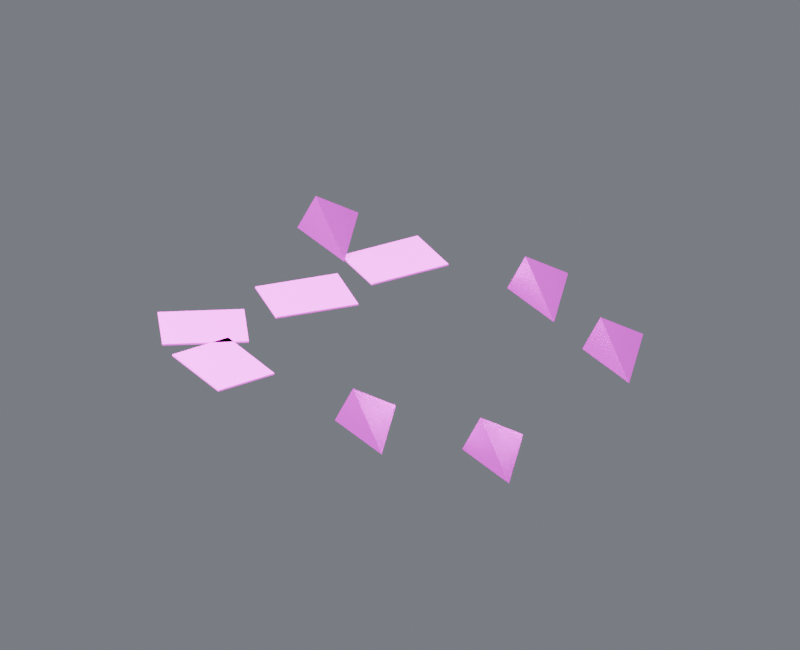 # Source: debris_01.blend  (saved by Blender 4.5.87; exported with 4.5.12 LTS)
import bpy
from mathutils import Matrix  # noqa: F401  (used for matrix-valued properties, if any)

bpy.ops.wm.read_factory_settings(use_empty=True)
scene = bpy.context.scene
scene.name = 'Component_debris_01'

# ---- collections
col_01______debris_01 = bpy.data.collections.new('01_制作组件_debris_01'); scene.collection.children.link(col_01______debris_01)
col_01 = bpy.data.collections.new('固定碎屑_01_制作源'); col_01______debris_01.children.link(col_01)
col_02______debris_01 = bpy.data.collections.new('02_游戏输出_debris_01'); scene.collection.children.link(col_02______debris_01)
col_01_1 = bpy.data.collections.new('固定碎屑_01_输出包'); col_02______debris_01.children.link(col_01_1)
col_90_preview_component_debris_01 = bpy.data.collections.new('90_Preview_Component_debris_01'); scene.collection.children.link(col_90_preview_component_debris_01)

# ---- images (referenced by path relative to the original .blend; pixels are not part of the script)
import os
ASSET_DIR = os.environ.get("B2B_ASSET_DIR", "")  # directory of the original .blend (textures are referenced by path, not embedded)
HERE = os.path.dirname(os.path.abspath(__file__))  # packed textures are extracted next to this script under _unpacked/

def load_image(name, relpath, width, height, colorspace="sRGB"):
    """Load a texture the original file referenced (path relative to the .blend, or extracted next to this script)."""
    p = next((c for c in (os.path.join(HERE, relpath), os.path.join(ASSET_DIR, relpath)) if relpath and os.path.exists(c)), "")
    if p:
        img = bpy.data.images.load(p, check_existing=True)
        img.name = name
    else:  # same state as the original file: an image datablock whose file is absent (Cycles renders it pink)
        img = bpy.data.images.new(name, width, height)
        img.source = "FILE"
        img.filepath = "//" + (relpath or name)
    img.colorspace_settings.name = colorspace
    return img
img_10x10_512_png = load_image('设施低亮多巴胺色盘_10x10_512.png', '设施低亮多巴胺色盘_10x10_512.png', 1024, 1024, 'sRGB')

# ---- materials (node trees are filled in below, after node groups)
mat_01 = bpy.data.materials.new('01_精工金属_紫色骨架')
mat_02 = bpy.data.materials.new('02_细腻哑光_青绿大面')

# ---- material node trees
mat_01.use_nodes = True; mat_01.node_tree.nodes.clear()
_N = mat_01.node_tree.nodes; _L = mat_01.node_tree.links
n0 = _N.new('ShaderNodeOutputMaterial'); n0.name = '材质输出'; n0.location = (0, 0)
n1 = _N.new('ShaderNodeBsdfPrincipled'); n1.name = 'Principled BSDF'; n1.location = (0, 0)
n1.inputs[1].default_value = 0.86
n1.inputs[2].default_value = 0.29
n1.inputs[19].default_value = 0.16
n2 = _N.new('ShaderNodeUVMap'); n2.name = 'UV 贴图'; n2.location = (0, 0)
n2.uv_map = 'PaletteUV'
n3 = _N.new('ShaderNodeTexImage'); n3.name = '图像纹理'; n3.location = (0, 0)
n3.image = img_10x10_512_png
n3.interpolation = 'Closest'
_L.new(n1.outputs[0], n0.inputs[0])
_L.new(n2.outputs[0], n3.inputs[0])
_L.new(n3.outputs[0], n1.inputs[0])
n0.is_active_output = True
mat_02.use_nodes = True; mat_02.node_tree.nodes.clear()
_N = mat_02.node_tree.nodes; _L = mat_02.node_tree.links
n0 = _N.new('ShaderNodeOutputMaterial'); n0.name = '材质输出'; n0.location = (0, 0)
n1 = _N.new('ShaderNodeBsdfPrincipled'); n1.name = 'Principled BSDF'; n1.location = (0, 0)
n1.inputs[1].default_value = 0.03
n1.inputs[2].default_value = 0.7
n2 = _N.new('ShaderNodeUVMap'); n2.name = 'UV 贴图'; n2.location = (0, 0)
n2.uv_map = 'PaletteUV'
n3 = _N.new('ShaderNodeTexImage'); n3.name = '图像纹理'; n3.location = (0, 0)
n3.image = img_10x10_512_png
n3.interpolation = 'Closest'
_L.new(n1.outputs[0], n0.inputs[0])
_L.new(n2.outputs[0], n3.inputs[0])
_L.new(n3.outputs[0], n1.inputs[0])
n0.is_active_output = True

# ---- world
world_component_studio = bpy.data.worlds.new('Component_Studio'); scene.world = world_component_studio
world_component_studio.use_nodes = True; world_component_studio.node_tree.nodes.clear()
_N = world_component_studio.node_tree.nodes; _L = world_component_studio.node_tree.links
n0 = _N.new('ShaderNodeBackground'); n0.name = '背景'; n0.location = (-200, 100)
n0.inputs[0].default_value = (0.3, 0.32, 0.36, 1.0)
n0.inputs[1].default_value = 0.45
n1 = _N.new('ShaderNodeOutputWorld'); n1.name = '世界输出'; n1.location = (200, 100)
_L.new(n0.outputs[0], n1.inputs[0])
n1.is_active_output = True

# ---- cameras
cam_camera_component_debris_01 = bpy.data.cameras.new('Camera_Component_debris_01')
cam_camera_component_debris_01.type = 'ORTHO'
cam_camera_component_debris_01.ortho_scale = 4.24

# ---- lights
light_key_component_debris_01 = bpy.data.lights.new('Key_Component_debris_01', 'AREA')
light_key_component_debris_01.energy = 1956.0
light_key_component_debris_01.size = 3.392
light_fill_component_debris_01 = bpy.data.lights.new('Fill_Component_debris_01', 'AREA')
light_fill_component_debris_01.energy = 1151.0
light_fill_component_debris_01.size = 3.392
light_rim_component_debris_01 = bpy.data.lights.new('Rim_Component_debris_01', 'AREA')
light_rim_component_debris_01.energy = 1496.0
light_rim_component_debris_01.size = 3.392

# ---- meshes
me_01______00_mesh = bpy.data.meshes.new('固定碎屑_01_制作_部件00_Mesh')
me_01______00_mesh.from_pydata([(0.2028, 0.7911, 0.0095), (0.6028, 0.5911, 0.0095), (0.4028, 1.091, 0.0095), (0.3028, 0.8111, 0.2195), (0.1233, -0.9108, 0.0095), (0.5233, -1.111, 0.0095), (0.3233, -0.6108, 0.0095), (0.2233, -0.8908, 0.2195), (0.866, -0.8496, 0.0095), (1.266, -1.05, 0.0095), (1.066, -0.5496, 0.0095), (0.966, -0.8296, 0.2195), (0.877, 0.4135, 0.0095), (1.277, 0.2135, 0.0095), (1.077, 0.7135, 0.0095), (0.977, 0.4335, 0.2195), (-1.089, 0.8108, 0.0095), (-0.6887, 0.6108, 0.0095), (-0.8887, 1.111, 0.0095), (-0.9887, 0.8308, 0.2195)], [], [(0, 2, 1), (0, 1, 3), (1, 2, 3), (2, 0, 3), (4, 6, 5), (4, 5, 7), (5, 6, 7), (6, 4, 7), (8, 10, 9), (8, 9, 11), (9, 10, 11), (10, 8, 11), (12, 14, 13), (12, 13, 15), (13, 14, 15), (14, 12, 15), (16, 18, 17), (16, 17, 19), (17, 18, 19), (18, 16, 19)])
_uv = me_01______00_mesh.uv_layers.new(name='PaletteUV')
_uv.uv.foreach_set('vector', [0.972, 0.65, 0.939, 0.6691, 0.939, 0.6309, 0.972, 0.65, 0.939, 0.6691, 0.939, 0.6309, 0.972, 0.65, 0.939, 0.6691, 0.939, 0.6309, 0.972, 0.65, 0.939, 0.6691, 0.939, 0.6309, 0.972, 0.65, 0.939, 0.6691, 0.939, 0.6309, 0.972, 0.65, 0.939, 0.6691, 0.939, 0.6309, 0.972, 0.65, 0.939, 0.6691, 0.939, 0.6309, 0.972, 0.65, 0.939, 0.6691, 0.939, 0.6309, 0.972, 0.65, 0.939, 0.6691, 0.939, 0.6309, 0.972, 0.65, 0.939, 0.6691, 0.939, 0.6309, 0.972, 0.65, 0.939, 0.6691, 0.939, 0.6309, 0.972, 0.65, 0.939, 0.6691, 0.939, 0.6309, 0.972, 0.65, 0.939, 0.6691, 0.939, 0.6309, 0.972, 0.65, 0.939, 0.6691, 0.939, 0.6309, 0.972, 0.65, 0.939, 0.6691, 0.939, 0.6309, 0.972, 0.65, 0.939, 0.6691, 0.939, 0.6309, 0.972, 0.65, 0.939, 0.6691, 0.939, 0.6309, 0.972, 0.65, 0.939, 0.6691, 0.939, 0.6309, 0.972, 0.65, 0.939, 0.6691, 0.939, 0.6309, 0.972, 0.65, 0.939, 0.6691, 0.939, 0.6309])
me_01______00_mesh.materials.append(mat_01)
me_01______00_mesh.update()
me_01______01_mesh = bpy.data.meshes.new('固定碎屑_01_制作_部件01_Mesh')
me_01______01_mesh.from_pydata([(-0.1978, 0.8646, 0.0), (-0.4936, 1.052, 0.0), (-0.7394, 0.6627, 0.0), (-0.4435, 0.4757, 0.0), (-0.1978, 0.8646, 0.009), (-0.4936, 1.052, 0.009), (-0.7394, 0.6627, 0.009), (-0.4435, 0.4757, 0.009), (-0.7001, -0.3891, 0.0), (-0.8947, -0.09822, 0.0), (-1.277, -0.354, 0.0), (-1.082, -0.6449, 0.0), (-0.7001, -0.3891, 0.009), (-0.8947, -0.09822, 0.009), (-1.277, -0.354, 0.009), (-1.082, -0.6449, 0.009), (-0.8157, -0.4076, 0.0), (-0.9805, -0.7163, 0.0), (-0.5747, -0.9329, 0.0), (-0.4099, -0.6242, 0.0), (-0.8157, -0.4076, 0.009), (-0.9805, -0.7163, 0.009), (-0.5747, -0.9329, 0.009), (-0.4099, -0.6242, 0.009), (-0.9653, 0.1426, 0.0), (-0.7047, -0.09105, 0.0), (-0.3976, 0.2515, 0.0), (-0.6582, 0.4851, 0.0), (-0.9653, 0.1426, 0.009), (-0.7047, -0.09105, 0.009), (-0.3976, 0.2515, 0.009), (-0.6582, 0.4851, 0.009)], [], [(0, 3, 2, 1), (4, 5, 6, 7), (0, 1, 5, 4), (1, 2, 6, 5), (2, 3, 7, 6), (3, 0, 4, 7), (8, 11, 10, 9), (12, 13, 14, 15), (8, 9, 13, 12), (9, 10, 14, 13), (10, 11, 15, 14), (11, 8, 12, 15), (16, 19, 18, 17), (20, 21, 22, 23), (16, 17, 21, 20), (17, 18, 22, 21), (18, 19, 23, 22), (19, 16, 20, 23), (24, 27, 26, 25), (28, 29, 30, 31), (24, 25, 29, 28), (25, 26, 30, 29), (26, 27, 31, 30), (27, 24, 28, 31)])
_uv = me_01______01_mesh.uv_layers.new(name='PaletteUV')
_uv.uv.foreach_set('vector', [0.972, 0.15, 0.95, 0.172, 0.928, 0.15, 0.95, 0.128, 0.972, 0.15, 0.95, 0.172, 0.928, 0.15, 0.95, 0.128, 0.972, 0.15, 0.95, 0.172, 0.928, 0.15, 0.95, 0.128, 0.972, 0.15, 0.95, 0.172, 0.928, 0.15, 0.95, 0.128, 0.972, 0.15, 0.95, 0.172, 0.928, 0.15, 0.95, 0.128, 0.972, 0.15, 0.95, 0.172, 0.928, 0.15, 0.95, 0.128, 0.972, 0.15, 0.95, 0.172, 0.928, 0.15, 0.95, 0.128, 0.972, 0.15, 0.95, 0.172, 0.928, 0.15, 0.95, 0.128, 0.972, 0.15, 0.95, 0.172, 0.928, 0.15, 0.95, 0.128, 0.972, 0.15, 0.95, 0.172, 0.928, 0.15, 0.95, 0.128, 0.972, 0.15, 0.95, 0.172, 0.928, 0.15, 0.95, 0.128, 0.972, 0.15, 0.95, 0.172, 0.928, 0.15, 0.95, 0.128, 0.972, 0.15, 0.95, 0.172, 0.928, 0.15, 0.95, 0.128, 0.972, 0.15, 0.95, 0.172, 0.928, 0.15, 0.95, 0.128, 0.972, 0.15, 0.95, 0.172, 0.928, 0.15, 0.95, 0.128, 0.972, 0.15, 0.95, 0.172, 0.928, 0.15, 0.95, 0.128, 0.972, 0.15, 0.95, 0.172, 0.928, 0.15, 0.95, 0.128, 0.972, 0.15, 0.95, 0.172, 0.928, 0.15, 0.95, 0.128, 0.972, 0.15, 0.95, 0.172, 0.928, 0.15, 0.95, 0.128, 0.972, 0.15, 0.95, 0.172, 0.928, 0.15, 0.95, 0.128, 0.972, 0.15, 0.95, 0.172, 0.928, 0.15, 0.95, 0.128, 0.972, 0.15, 0.95, 0.172, 0.928, 0.15, 0.95, 0.128, 0.972, 0.15, 0.95, 0.172, 0.928, 0.15, 0.95, 0.128, 0.972, 0.15, 0.95, 0.172, 0.928, 0.15, 0.95, 0.128])
me_01______01_mesh.materials.append(mat_02)
me_01______01_mesh.update()
me_01______00_mesh_1 = bpy.data.meshes.new('固定碎屑_01_输出_部件00_Mesh')
me_01______00_mesh_1.from_pydata([(0.2028, 0.7911, 0.0095), (0.6028, 0.5911, 0.0095), (0.4028, 1.091, 0.0095), (0.3028, 0.8111, 0.2195), (0.1233, -0.9108, 0.0095), (0.5233, -1.111, 0.0095), (0.3233, -0.6108, 0.0095), (0.2233, -0.8908, 0.2195), (0.866, -0.8496, 0.0095), (1.266, -1.05, 0.0095), (1.066, -0.5496, 0.0095), (0.966, -0.8296, 0.2195), (0.877, 0.4135, 0.0095), (1.277, 0.2135, 0.0095), (1.077, 0.7135, 0.0095), (0.977, 0.4335, 0.2195), (-1.089, 0.8108, 0.0095), (-0.6887, 0.6108, 0.0095), (-0.8887, 1.111, 0.0095), (-0.9887, 0.8308, 0.2195)], [], [(0, 2, 1), (0, 1, 3), (1, 2, 3), (2, 0, 3), (4, 6, 5), (4, 5, 7), (5, 6, 7), (6, 4, 7), (8, 10, 9), (8, 9, 11), (9, 10, 11), (10, 8, 11), (12, 14, 13), (12, 13, 15), (13, 14, 15), (14, 12, 15), (16, 18, 17), (16, 17, 19), (17, 18, 19), (18, 16, 19)])
_uv = me_01______00_mesh_1.uv_layers.new(name='PaletteUV')
_uv.uv.foreach_set('vector', [0.972, 0.65, 0.939, 0.6691, 0.939, 0.6309, 0.972, 0.65, 0.939, 0.6691, 0.939, 0.6309, 0.972, 0.65, 0.939, 0.6691, 0.939, 0.6309, 0.972, 0.65, 0.939, 0.6691, 0.939, 0.6309, 0.972, 0.65, 0.939, 0.6691, 0.939, 0.6309, 0.972, 0.65, 0.939, 0.6691, 0.939, 0.6309, 0.972, 0.65, 0.939, 0.6691, 0.939, 0.6309, 0.972, 0.65, 0.939, 0.6691, 0.939, 0.6309, 0.972, 0.65, 0.939, 0.6691, 0.939, 0.6309, 0.972, 0.65, 0.939, 0.6691, 0.939, 0.6309, 0.972, 0.65, 0.939, 0.6691, 0.939, 0.6309, 0.972, 0.65, 0.939, 0.6691, 0.939, 0.6309, 0.972, 0.65, 0.939, 0.6691, 0.939, 0.6309, 0.972, 0.65, 0.939, 0.6691, 0.939, 0.6309, 0.972, 0.65, 0.939, 0.6691, 0.939, 0.6309, 0.972, 0.65, 0.939, 0.6691, 0.939, 0.6309, 0.972, 0.65, 0.939, 0.6691, 0.939, 0.6309, 0.972, 0.65, 0.939, 0.6691, 0.939, 0.6309, 0.972, 0.65, 0.939, 0.6691, 0.939, 0.6309, 0.972, 0.65, 0.939, 0.6691, 0.939, 0.6309])
me_01______00_mesh_1.materials.append(mat_01)
me_01______00_mesh_1.update()
me_01______01_mesh_1 = bpy.data.meshes.new('固定碎屑_01_输出_部件01_Mesh')
me_01______01_mesh_1.from_pydata([(-0.1978, 0.8646, 0.0), (-0.4936, 1.052, 0.0), (-0.7394, 0.6627, 0.0), (-0.4435, 0.4757, 0.0), (-0.1978, 0.8646, 0.009), (-0.4936, 1.052, 0.009), (-0.7394, 0.6627, 0.009), (-0.4435, 0.4757, 0.009), (-0.7001, -0.3891, 0.0), (-0.8947, -0.09822, 0.0), (-1.277, -0.354, 0.0), (-1.082, -0.6449, 0.0), (-0.7001, -0.3891, 0.009), (-0.8947, -0.09822, 0.009), (-1.277, -0.354, 0.009), (-1.082, -0.6449, 0.009), (-0.8157, -0.4076, 0.0), (-0.9805, -0.7163, 0.0), (-0.5747, -0.9329, 0.0), (-0.4099, -0.6242, 0.0), (-0.8157, -0.4076, 0.009), (-0.9805, -0.7163, 0.009), (-0.5747, -0.9329, 0.009), (-0.4099, -0.6242, 0.009), (-0.9653, 0.1426, 0.0), (-0.7047, -0.09105, 0.0), (-0.3976, 0.2515, 0.0), (-0.6582, 0.4851, 0.0), (-0.9653, 0.1426, 0.009), (-0.7047, -0.09105, 0.009), (-0.3976, 0.2515, 0.009), (-0.6582, 0.4851, 0.009)], [], [(0, 3, 2, 1), (4, 5, 6, 7), (0, 1, 5, 4), (1, 2, 6, 5), (2, 3, 7, 6), (3, 0, 4, 7), (8, 11, 10, 9), (12, 13, 14, 15), (8, 9, 13, 12), (9, 10, 14, 13), (10, 11, 15, 14), (11, 8, 12, 15), (16, 19, 18, 17), (20, 21, 22, 23), (16, 17, 21, 20), (17, 18, 22, 21), (18, 19, 23, 22), (19, 16, 20, 23), (24, 27, 26, 25), (28, 29, 30, 31), (24, 25, 29, 28), (25, 26, 30, 29), (26, 27, 31, 30), (27, 24, 28, 31)])
_uv = me_01______01_mesh_1.uv_layers.new(name='PaletteUV')
_uv.uv.foreach_set('vector', [0.972, 0.15, 0.95, 0.172, 0.928, 0.15, 0.95, 0.128, 0.972, 0.15, 0.95, 0.172, 0.928, 0.15, 0.95, 0.128, 0.972, 0.15, 0.95, 0.172, 0.928, 0.15, 0.95, 0.128, 0.972, 0.15, 0.95, 0.172, 0.928, 0.15, 0.95, 0.128, 0.972, 0.15, 0.95, 0.172, 0.928, 0.15, 0.95, 0.128, 0.972, 0.15, 0.95, 0.172, 0.928, 0.15, 0.95, 0.128, 0.972, 0.15, 0.95, 0.172, 0.928, 0.15, 0.95, 0.128, 0.972, 0.15, 0.95, 0.172, 0.928, 0.15, 0.95, 0.128, 0.972, 0.15, 0.95, 0.172, 0.928, 0.15, 0.95, 0.128, 0.972, 0.15, 0.95, 0.172, 0.928, 0.15, 0.95, 0.128, 0.972, 0.15, 0.95, 0.172, 0.928, 0.15, 0.95, 0.128, 0.972, 0.15, 0.95, 0.172, 0.928, 0.15, 0.95, 0.128, 0.972, 0.15, 0.95, 0.172, 0.928, 0.15, 0.95, 0.128, 0.972, 0.15, 0.95, 0.172, 0.928, 0.15, 0.95, 0.128, 0.972, 0.15, 0.95, 0.172, 0.928, 0.15, 0.95, 0.128, 0.972, 0.15, 0.95, 0.172, 0.928, 0.15, 0.95, 0.128, 0.972, 0.15, 0.95, 0.172, 0.928, 0.15, 0.95, 0.128, 0.972, 0.15, 0.95, 0.172, 0.928, 0.15, 0.95, 0.128, 0.972, 0.15, 0.95, 0.172, 0.928, 0.15, 0.95, 0.128, 0.972, 0.15, 0.95, 0.172, 0.928, 0.15, 0.95, 0.128, 0.972, 0.15, 0.95, 0.172, 0.928, 0.15, 0.95, 0.128, 0.972, 0.15, 0.95, 0.172, 0.928, 0.15, 0.95, 0.128, 0.972, 0.15, 0.95, 0.172, 0.928, 0.15, 0.95, 0.128, 0.972, 0.15, 0.95, 0.172, 0.928, 0.15, 0.95, 0.128])
me_01______01_mesh_1.materials.append(mat_02)
me_01______01_mesh_1.update()

# ---- objects
ob_root_debris_01 = bpy.data.objects.new('ROOT_debris_01_制作源', None)
ob_01______00 = bpy.data.objects.new('固定碎屑_01_制作_部件00', me_01______00_mesh)
ob_01______01 = bpy.data.objects.new('固定碎屑_01_制作_部件01', me_01______01_mesh)
ob_root_debris_01_1 = bpy.data.objects.new('ROOT_debris_01_组件', None)
ob_01______00_1 = bpy.data.objects.new('固定碎屑_01_输出_部件00', me_01______00_mesh_1)
ob_01______01_1 = bpy.data.objects.new('固定碎屑_01_输出_部件01', me_01______01_mesh_1)
ob_camera_component_debris_01 = bpy.data.objects.new('Camera_Component_debris_01', cam_camera_component_debris_01)
ob_key_component_debris_01 = bpy.data.objects.new('Key_Component_debris_01', light_key_component_debris_01)
ob_fill_component_debris_01 = bpy.data.objects.new('Fill_Component_debris_01', light_fill_component_debris_01)
ob_rim_component_debris_01 = bpy.data.objects.new('Rim_Component_debris_01', light_rim_component_debris_01)

# ---- transforms, parenting, visibility, modifiers, constraints
ob_root_debris_01.location = (0.0, 0.0, 0.0)
ob_01______00.parent = ob_root_debris_01
ob_01______00.location = (0.0, 0.0, 0.0)
ob_01______01.parent = ob_root_debris_01
ob_01______01.location = (0.0, 0.0, 0.0)
ob_root_debris_01_1.location = (0.0, 0.0, 0.0)
ob_01______00_1.parent = ob_root_debris_01_1
ob_01______00_1.location = (0.0, 0.0, 0.0)
ob_01______01_1.parent = ob_root_debris_01_1
ob_01______01_1.location = (0.0, 0.0, 0.0)
ob_camera_component_debris_01.location = (2.939, -5.143, 3.416)
ob_camera_component_debris_01.rotation_euler = (1.062, 4.606e-08, 0.5191)
ob_key_component_debris_01.location = (2.714, -5.427, 8.251)
ob_key_component_debris_01.rotation_euler = (0.6405, 5.714e-08, 0.4636)
ob_fill_component_debris_01.location = (-5.427, -2.714, 2.823)
ob_fill_component_debris_01.rotation_euler = (1.15, 3.188e-08, -1.107)
ob_rim_component_debris_01.location = (2.714, 5.427, 5.537)
ob_rim_component_debris_01.rotation_euler = (0.8411, -2.635e-08, 2.678)

# ---- collection membership
col_01.objects.link(ob_root_debris_01)
col_01.objects.link(ob_01______00)
col_01.objects.link(ob_01______01)
col_01_1.objects.link(ob_root_debris_01_1)
col_01_1.objects.link(ob_01______00_1)
col_01_1.objects.link(ob_01______01_1)
col_90_preview_component_debris_01.objects.link(ob_camera_component_debris_01)
col_90_preview_component_debris_01.objects.link(ob_key_component_debris_01)
col_90_preview_component_debris_01.objects.link(ob_fill_component_debris_01)
col_90_preview_component_debris_01.objects.link(ob_rim_component_debris_01)
def _layer_coll(name, lc=None):
    lc = lc or bpy.context.view_layer.layer_collection
    for c in lc.children:
        if c.name == name: return c
        r = _layer_coll(name, c)
        if r: return r
_layer_coll('01_制作组件_debris_01').exclude = True
_layer_coll('固定碎屑_01_制作源').exclude = True

# ---- scene / render settings (as saved in the file)
scene.camera = ob_camera_component_debris_01
scene.frame_start = 1; scene.frame_end = 250; scene.frame_set(1)
scene.render.engine = 'CYCLES'
scene.render.image_settings.exr_codec = 'NONE'
scene.render.resolution_x = 800
scene.render.resolution_y = 650
scene.render.simplify_subdivision_render = 0
scene.render.simplify_child_particles_render = 0.0
scene.cycles.use_denoising = False
scene.cycles.samples = 8
scene.eevee.use_volume_custom_range = False
scene.eevee.use_fast_gi = False
scene.eevee.use_shadows = False
scene.view_settings.exposure = 0.5
scene.view_settings.white_balance_temperature = 0.0
scene.view_settings.white_balance_tint = 0.0
scene.view_settings.white_balance_whitepoint = (2.97, 0.5193, -0.0414)
bpy.context.view_layer.update()
